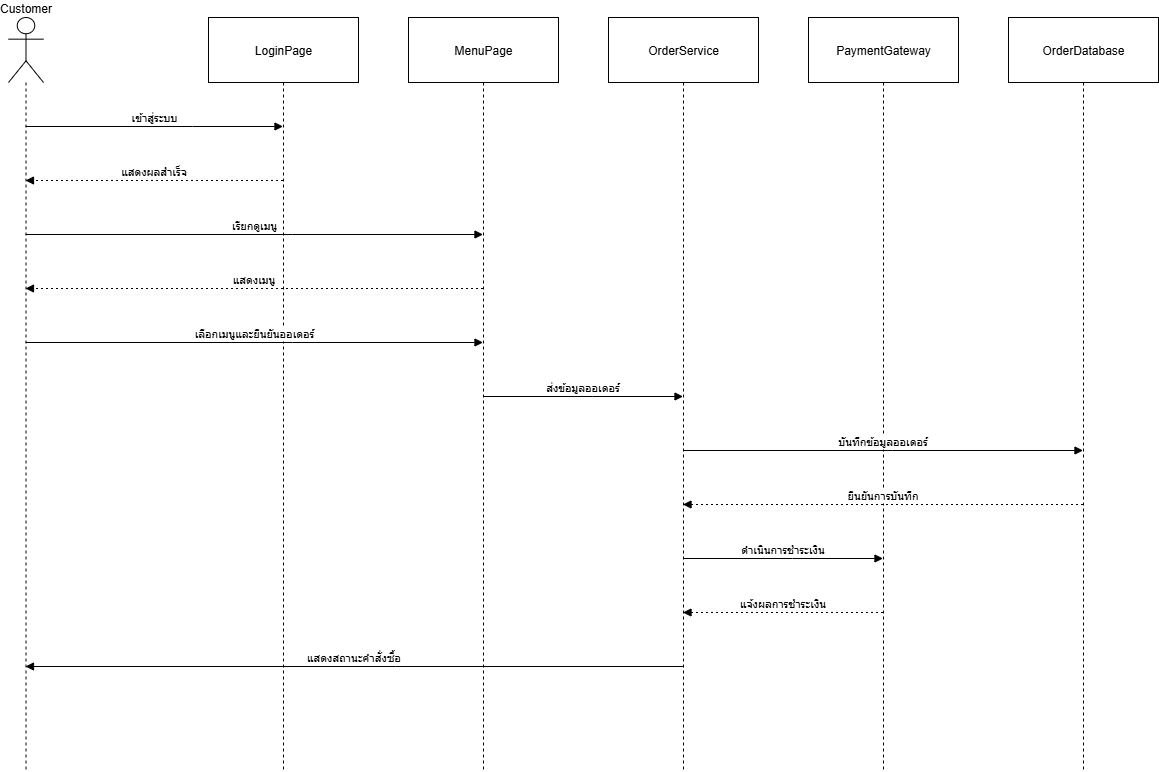

The diagram above was exported from draw.io. Its source (the exported page's mxGraphModel, read from the mxfile embedded in the PNG):
<mxGraphModel dx="1042" dy="527" grid="1" gridSize="10" guides="1" tooltips="1" connect="1" arrows="1" fold="1" page="1" pageScale="1" pageWidth="827" pageHeight="1169" math="0" shadow="0">
  <root>
    <mxCell id="0" />
    <mxCell id="1" parent="0" />
    <mxCell id="P9cyJxWwISkmRCvkJKzj-1" value="Customer" style="shape=umlLifeline;perimeter=lifelinePerimeter;whiteSpace=wrap;container=1;dropTarget=0;collapsible=0;recursiveResize=0;outlineConnect=0;portConstraint=eastwest;newEdgeStyle={&quot;edgeStyle&quot;:&quot;elbowEdgeStyle&quot;,&quot;elbow&quot;:&quot;vertical&quot;,&quot;curved&quot;:0,&quot;rounded&quot;:0};participant=umlActor;verticalAlign=bottom;labelPosition=center;verticalLabelPosition=top;align=center;size=65;" vertex="1" parent="1">
      <mxGeometry x="20" y="20" width="35" height="754" as="geometry" />
    </mxCell>
    <mxCell id="P9cyJxWwISkmRCvkJKzj-2" value="LoginPage" style="shape=umlLifeline;perimeter=lifelinePerimeter;whiteSpace=wrap;container=1;dropTarget=0;collapsible=0;recursiveResize=0;outlineConnect=0;portConstraint=eastwest;newEdgeStyle={&quot;edgeStyle&quot;:&quot;elbowEdgeStyle&quot;,&quot;elbow&quot;:&quot;vertical&quot;,&quot;curved&quot;:0,&quot;rounded&quot;:0};size=65;" vertex="1" parent="1">
      <mxGeometry x="220" y="20" width="150" height="754" as="geometry" />
    </mxCell>
    <mxCell id="P9cyJxWwISkmRCvkJKzj-3" value="MenuPage" style="shape=umlLifeline;perimeter=lifelinePerimeter;whiteSpace=wrap;container=1;dropTarget=0;collapsible=0;recursiveResize=0;outlineConnect=0;portConstraint=eastwest;newEdgeStyle={&quot;edgeStyle&quot;:&quot;elbowEdgeStyle&quot;,&quot;elbow&quot;:&quot;vertical&quot;,&quot;curved&quot;:0,&quot;rounded&quot;:0};size=65;" vertex="1" parent="1">
      <mxGeometry x="420" y="20" width="150" height="754" as="geometry" />
    </mxCell>
    <mxCell id="P9cyJxWwISkmRCvkJKzj-4" value="OrderService" style="shape=umlLifeline;perimeter=lifelinePerimeter;whiteSpace=wrap;container=1;dropTarget=0;collapsible=0;recursiveResize=0;outlineConnect=0;portConstraint=eastwest;newEdgeStyle={&quot;edgeStyle&quot;:&quot;elbowEdgeStyle&quot;,&quot;elbow&quot;:&quot;vertical&quot;,&quot;curved&quot;:0,&quot;rounded&quot;:0};size=65;" vertex="1" parent="1">
      <mxGeometry x="620" y="20" width="150" height="754" as="geometry" />
    </mxCell>
    <mxCell id="P9cyJxWwISkmRCvkJKzj-5" value="PaymentGateway" style="shape=umlLifeline;perimeter=lifelinePerimeter;whiteSpace=wrap;container=1;dropTarget=0;collapsible=0;recursiveResize=0;outlineConnect=0;portConstraint=eastwest;newEdgeStyle={&quot;edgeStyle&quot;:&quot;elbowEdgeStyle&quot;,&quot;elbow&quot;:&quot;vertical&quot;,&quot;curved&quot;:0,&quot;rounded&quot;:0};size=65;" vertex="1" parent="1">
      <mxGeometry x="820" y="20" width="150" height="754" as="geometry" />
    </mxCell>
    <mxCell id="P9cyJxWwISkmRCvkJKzj-6" value="OrderDatabase" style="shape=umlLifeline;perimeter=lifelinePerimeter;whiteSpace=wrap;container=1;dropTarget=0;collapsible=0;recursiveResize=0;outlineConnect=0;portConstraint=eastwest;newEdgeStyle={&quot;edgeStyle&quot;:&quot;elbowEdgeStyle&quot;,&quot;elbow&quot;:&quot;vertical&quot;,&quot;curved&quot;:0,&quot;rounded&quot;:0};size=65;" vertex="1" parent="1">
      <mxGeometry x="1020" y="20" width="150" height="754" as="geometry" />
    </mxCell>
    <mxCell id="P9cyJxWwISkmRCvkJKzj-7" value="เข้าสู่ระบบ" style="verticalAlign=bottom;edgeStyle=elbowEdgeStyle;elbow=vertical;curved=0;rounded=0;endArrow=block;" edge="1" parent="1" source="P9cyJxWwISkmRCvkJKzj-1" target="P9cyJxWwISkmRCvkJKzj-2">
      <mxGeometry relative="1" as="geometry">
        <Array as="points">
          <mxPoint x="204" y="129" />
        </Array>
      </mxGeometry>
    </mxCell>
    <mxCell id="P9cyJxWwISkmRCvkJKzj-8" value="แสดงผลสำเร็จ" style="verticalAlign=bottom;edgeStyle=elbowEdgeStyle;elbow=vertical;curved=0;rounded=0;dashed=1;dashPattern=2 3;endArrow=block;" edge="1" parent="1" source="P9cyJxWwISkmRCvkJKzj-2" target="P9cyJxWwISkmRCvkJKzj-1">
      <mxGeometry relative="1" as="geometry">
        <Array as="points">
          <mxPoint x="207" y="183" />
        </Array>
      </mxGeometry>
    </mxCell>
    <mxCell id="P9cyJxWwISkmRCvkJKzj-9" value="เรียกดูเมนู" style="verticalAlign=bottom;edgeStyle=elbowEdgeStyle;elbow=vertical;curved=0;rounded=0;endArrow=block;" edge="1" parent="1" source="P9cyJxWwISkmRCvkJKzj-1" target="P9cyJxWwISkmRCvkJKzj-3">
      <mxGeometry relative="1" as="geometry">
        <Array as="points">
          <mxPoint x="304" y="237" />
        </Array>
      </mxGeometry>
    </mxCell>
    <mxCell id="P9cyJxWwISkmRCvkJKzj-10" value="แสดงเมนู" style="verticalAlign=bottom;edgeStyle=elbowEdgeStyle;elbow=vertical;curved=0;rounded=0;dashed=1;dashPattern=2 3;endArrow=block;" edge="1" parent="1" source="P9cyJxWwISkmRCvkJKzj-3" target="P9cyJxWwISkmRCvkJKzj-1">
      <mxGeometry relative="1" as="geometry">
        <Array as="points">
          <mxPoint x="307" y="291" />
        </Array>
      </mxGeometry>
    </mxCell>
    <mxCell id="P9cyJxWwISkmRCvkJKzj-11" value="เลือกเมนูและยืนยันออเดอร์" style="verticalAlign=bottom;edgeStyle=elbowEdgeStyle;elbow=vertical;curved=0;rounded=0;endArrow=block;" edge="1" parent="1" source="P9cyJxWwISkmRCvkJKzj-1" target="P9cyJxWwISkmRCvkJKzj-3">
      <mxGeometry relative="1" as="geometry">
        <Array as="points">
          <mxPoint x="304" y="345" />
        </Array>
      </mxGeometry>
    </mxCell>
    <mxCell id="P9cyJxWwISkmRCvkJKzj-12" value="ส่งข้อมูลออเดอร์" style="verticalAlign=bottom;edgeStyle=elbowEdgeStyle;elbow=vertical;curved=0;rounded=0;endArrow=block;" edge="1" parent="1" source="P9cyJxWwISkmRCvkJKzj-3" target="P9cyJxWwISkmRCvkJKzj-4">
      <mxGeometry relative="1" as="geometry">
        <Array as="points">
          <mxPoint x="604" y="399" />
        </Array>
      </mxGeometry>
    </mxCell>
    <mxCell id="P9cyJxWwISkmRCvkJKzj-13" value="บันทึกข้อมูลออเดอร์" style="verticalAlign=bottom;edgeStyle=elbowEdgeStyle;elbow=vertical;curved=0;rounded=0;endArrow=block;" edge="1" parent="1" source="P9cyJxWwISkmRCvkJKzj-4" target="P9cyJxWwISkmRCvkJKzj-6">
      <mxGeometry relative="1" as="geometry">
        <Array as="points">
          <mxPoint x="904" y="453" />
        </Array>
      </mxGeometry>
    </mxCell>
    <mxCell id="P9cyJxWwISkmRCvkJKzj-14" value="ยืนยันการบันทึก" style="verticalAlign=bottom;edgeStyle=elbowEdgeStyle;elbow=vertical;curved=0;rounded=0;dashed=1;dashPattern=2 3;endArrow=block;" edge="1" parent="1" source="P9cyJxWwISkmRCvkJKzj-6" target="P9cyJxWwISkmRCvkJKzj-4">
      <mxGeometry relative="1" as="geometry">
        <Array as="points">
          <mxPoint x="907" y="507" />
        </Array>
      </mxGeometry>
    </mxCell>
    <mxCell id="P9cyJxWwISkmRCvkJKzj-15" value="ดำเนินการชำระเงิน" style="verticalAlign=bottom;edgeStyle=elbowEdgeStyle;elbow=vertical;curved=0;rounded=0;endArrow=block;" edge="1" parent="1" source="P9cyJxWwISkmRCvkJKzj-4" target="P9cyJxWwISkmRCvkJKzj-5">
      <mxGeometry relative="1" as="geometry">
        <Array as="points">
          <mxPoint x="804" y="561" />
        </Array>
      </mxGeometry>
    </mxCell>
    <mxCell id="P9cyJxWwISkmRCvkJKzj-16" value="แจ้งผลการชำระเงิน" style="verticalAlign=bottom;edgeStyle=elbowEdgeStyle;elbow=vertical;curved=0;rounded=0;dashed=1;dashPattern=2 3;endArrow=block;" edge="1" parent="1" source="P9cyJxWwISkmRCvkJKzj-5" target="P9cyJxWwISkmRCvkJKzj-4">
      <mxGeometry relative="1" as="geometry">
        <Array as="points">
          <mxPoint x="807" y="615" />
        </Array>
      </mxGeometry>
    </mxCell>
    <mxCell id="P9cyJxWwISkmRCvkJKzj-17" value="แสดงสถานะคำสั่งซื้อ" style="verticalAlign=bottom;edgeStyle=elbowEdgeStyle;elbow=vertical;curved=0;rounded=0;endArrow=block;" edge="1" parent="1" source="P9cyJxWwISkmRCvkJKzj-4" target="P9cyJxWwISkmRCvkJKzj-1">
      <mxGeometry relative="1" as="geometry">
        <Array as="points">
          <mxPoint x="407" y="669" />
        </Array>
      </mxGeometry>
    </mxCell>
  </root>
</mxGraphModel>